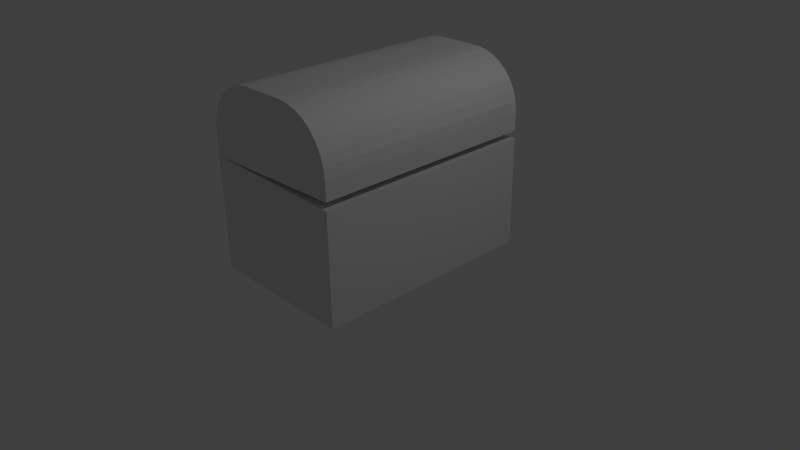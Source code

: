 # Source: chest.blend  (saved by Blender 2.70.0; exported with 4.5.12 LTS)
import bpy
from mathutils import Matrix  # noqa: F401  (used for matrix-valued properties, if any)

bpy.ops.wm.read_factory_settings(use_empty=True)
scene = bpy.context.scene
scene.name = 'Scene'

# ---- collections
col_collection_1 = bpy.data.collections.new('Collection 1'); scene.collection.children.link(col_collection_1)

# ---- materials (node trees are filled in below, after node groups)
mat_material = bpy.data.materials.new('Material')
mat_material.alpha_threshold = 0.0
mat_material.use_transparent_shadow = False
mat_material.roughness = 0.5
mat_material.line_color = (0.0, 0.0, 0.0, 1.0)

# ---- material node trees

# ---- world
world_world = bpy.data.worlds.new('World'); scene.world = world_world
world_world.color = (0.05088, 0.05088, 0.05088)
world_world.use_sun_shadow = False
world_world.sun_shadow_jitter_overblur = 0.0
world_world.cycles.sampling_method = 'MANUAL'
world_world.cycles.sample_map_resolution = 256

# ---- cameras
cam_camera = bpy.data.cameras.new('Camera')
cam_camera.clip_end = 100.0
cam_camera.lens = 35.0
cam_camera.sensor_width = 32.0
cam_camera.sensor_height = 18.0
cam_camera.ortho_scale = 7.314
cam_camera.dof.focus_distance = 0.0
cam_camera.dof.aperture_fstop = 128.0

# ---- lights
light_lamp = bpy.data.lights.new('Lamp', 'POINT')
light_lamp.transmission_factor = 0.0
light_lamp.cutoff_distance = 30.0
light_lamp.energy = 100.0
light_lamp.shadow_buffer_clip_start = 1.001
light_lamp.shadow_soft_size = 0.1
light_lamp.shadow_maximum_resolution = 0.006
light_lamp.use_absolute_resolution = True
light_lamp.cycles.use_multiple_importance_sampling = False

# ---- meshes
me_cube = bpy.data.meshes.new('Cube')
me_cube.from_pydata([(-1.0, 1.5, 0.5), (-1.0, -1.5, 0.5), (1.0, -1.5, 0.55), (1.0, 1.5, 0.55), (0.2929, -1.5, 1.5), (1.0, -1.5, 0.7929), (-1.0, 1.5, 0.7929), (-0.2929, 1.5, 1.5), (-0.9864, 1.5, 0.9308), (-0.9462, 1.5, 1.063), (-0.8808, 1.5, 1.186), (-0.7929, 1.5, 1.293), (-0.6857, 1.5, 1.381), (-0.5635, 1.5, 1.446), (-0.4308, 1.5, 1.486), (-0.2929, -1.5, 1.5), (-1.0, -1.5, 0.7929), (-0.4308, -1.5, 1.486), (-0.5635, -1.5, 1.446), (-0.6857, -1.5, 1.381), (-0.7929, -1.5, 1.293), (-0.8808, -1.5, 1.186), (-0.9462, -1.5, 1.063), (-0.9864, -1.5, 0.9308), (0.9864, -1.5, 0.9308), (0.9462, -1.5, 1.063), (0.8808, -1.5, 1.186), (0.7929, -1.5, 1.293), (0.6857, -1.5, 1.381), (0.5635, -1.5, 1.446), (0.4308, -1.5, 1.486), (0.2929, 1.5, 1.5), (1.0, 1.5, 0.7929), (0.4308, 1.5, 1.486), (0.5635, 1.5, 1.446), (0.6857, 1.5, 1.381), (0.7929, 1.5, 1.293), (0.8808, 1.5, 1.186), (0.9462, 1.5, 1.063), (0.9864, 1.5, 0.9308), (1.0, 1.5, -1.0), (1.0, -1.5, -1.0), (-1.0, -1.5, -1.0), (-1.0, 1.5, -1.0), (1.0, 1.5, 0.45), (1.0, -1.5, 0.45), (-1.0, -1.5, 0.5), (-1.0, 1.5, 0.5)], [], [(15, 17, 18, 19, 20, 21, 22, 23, 16, 1, 2, 5, 24, 25, 26, 27, 28, 29, 30, 4), (0, 6, 8, 9, 10, 11, 12, 13, 14, 7, 31, 33, 34, 35, 36, 37, 38, 39, 32, 3), (6, 0, 1, 16), (5, 32, 39, 24), (6, 16, 23, 8), (8, 23, 22, 9), (9, 22, 21, 10), (10, 21, 20, 11), (11, 20, 19, 12), (12, 19, 18, 13), (13, 18, 17, 14), (14, 17, 15, 7), (5, 2, 3, 32), (24, 39, 38, 25), (25, 38, 37, 26), (26, 37, 36, 27), (27, 36, 35, 28), (28, 35, 34, 29), (29, 34, 33, 30), (30, 33, 31, 4), (7, 15, 4, 31), (40, 41, 42, 43), (41, 45, 46, 42), (42, 46, 47, 43), (40, 44, 45, 41), (44, 40, 43, 47), (45, 44, 47, 46), (1, 0, 3, 2)])
me_cube.materials.append(mat_material)
me_cube.use_remesh_preserve_volume = False
me_cube.use_remesh_preserve_attributes = False
me_cube.use_mirror_vertex_groups = False
me_cube.update()
arm_armature = bpy.data.armatures.new('Armature')  # bones are not reproduced

# ---- objects
ob_armature = bpy.data.objects.new('Armature', arm_armature)
ob_cube = bpy.data.objects.new('Cube', me_cube)
ob_lamp = bpy.data.objects.new('Lamp', light_lamp)
ob_camera = bpy.data.objects.new('Camera', cam_camera)

# ---- transforms, parenting, visibility, modifiers, constraints
ob_armature.location = (-0.7765, -2.434, -1.696)
ob_armature.lineart.crease_threshold = 0.0
ob_cube.parent = ob_armature
ob_cube.matrix_parent_inverse = Matrix(((1.0, 0.0, 0.0, 0.7765), (0.0, 1.0, 0.0, 2.434), (0.0, 0.0, 1.0, 1.696), (0.0, 0.0, 0.0, 1.0)))
ob_cube.location = (0.0, 0.0, 1.0)
ob_cube.lock_rotations_4d = False
ob_cube.empty_display_type = 'ARROWS'
ob_cube.lineart.crease_threshold = 0.0
_vg = ob_cube.vertex_groups.new(name='Bone')
_vg = ob_cube.vertex_groups.new(name='Bone.001')
for _i, _w in zip([0, 6, 8, 47], [1.0, 0.9066, 0.5385, 1.0]): _vg.add([_i], _w, 'REPLACE')
_vg = ob_cube.vertex_groups.new(name='Bone.002')
for _i, _w in zip([0, 6, 8, 9, 10, 11, 47], [1.0, 0.9946, 0.9674, 0.9543, 0.9435, 0.6477, 1.0]): _vg.add([_i], _w, 'REPLACE')
_vg = ob_cube.vertex_groups.new(name='Bone.003')
for _i, _w in zip([7, 9, 10, 11, 12, 13, 14], [0.6281, 0.193, 0.8955, 0.8673, 0.7981, 0.7945, 0.8531]): _vg.add([_i], _w, 'REPLACE')
_vg = ob_cube.vertex_groups.new(name='Bone.004')
for _i, _w in zip([7, 13, 14, 31, 33, 34, 35], [0.9688, 0.6024, 0.9524, 0.9844, 0.991, 0.9908, 0.7477]): _vg.add([_i], _w, 'REPLACE')
_vg = ob_cube.vertex_groups.new(name='Bone.005')
for _i, _w in zip([33, 34, 35, 36, 37, 38], [0.5703, 0.8681, 0.7835, 0.7379, 0.7817, 0.7119]): _vg.add([_i], _w, 'REPLACE')
_vg = ob_cube.vertex_groups.new(name='Bone.006')
for _i, _w in zip([3, 32, 37, 38, 39], [0.5702, 0.7475, 0.5469, 0.7742, 0.7225]): _vg.add([_i], _w, 'REPLACE')
_vg = ob_cube.vertex_groups.new(name='Bone.007')
for _i, _w in zip([1, 16, 23, 46], [1.0, 0.8836, 0.4837, 1.0]): _vg.add([_i], _w, 'REPLACE')
_vg = ob_cube.vertex_groups.new(name='Bone.008')
for _i, _w in zip([1, 16, 20, 21, 22, 23, 46], [1.0, 1.0, 0.5848, 0.9708, 0.9726, 0.9886, 1.0]): _vg.add([_i], _w, 'REPLACE')
_vg = ob_cube.vertex_groups.new(name='Bone.009')
for _i, _w in zip([15, 17, 18, 19, 20, 21, 22], [0.5224, 0.8751, 0.769, 0.7555, 0.8577, 0.9517, 0.4545]): _vg.add([_i], _w, 'REPLACE')
_vg = ob_cube.vertex_groups.new(name='Bone.010')
for _i, _w in zip([4, 15, 17, 18, 28, 29, 30], [0.9976, 0.9869, 0.985, 0.7509, 0.6618, 0.992, 0.9998]): _vg.add([_i], _w, 'REPLACE')
_vg = ob_cube.vertex_groups.new(name='Bone.011')
for _i, _w in zip([25, 26, 27, 28, 29, 30], [0.792, 0.9038, 0.87, 0.8973, 0.9596, 0.8693]): _vg.add([_i], _w, 'REPLACE')
_vg = ob_cube.vertex_groups.new(name='Bone.012')
for _i, _w in zip([2, 5, 24, 25, 26], [0.4702, 0.8178, 0.7942, 0.8488, 0.6828]): _vg.add([_i], _w, 'REPLACE')
_m = ob_cube.modifiers.new('Armature', 'ARMATURE')
_m.object = ob_armature
ob_lamp.location = (4.076, 1.005, 5.904)
ob_lamp.rotation_euler = (0.6503, 0.05522, 1.866)
ob_lamp.lock_rotations_4d = False
ob_lamp.empty_display_type = 'ARROWS'
ob_lamp.color = (0.0, 0.0, 0.0, 0.0)
ob_lamp.lineart.crease_threshold = 0.0
ob_camera.location = (7.481, -6.508, 5.344)
ob_camera.rotation_euler = (1.109, 0.01082, 0.8149)
ob_camera.lock_rotations_4d = False
ob_camera.empty_display_type = 'ARROWS'
ob_camera.color = (0.0, 0.0, 0.0, 0.0)
ob_camera.display_type = 'WIRE'
ob_camera.lineart.crease_threshold = 0.0

# ---- collection membership
col_collection_1.objects.link(ob_armature)
col_collection_1.objects.link(ob_cube)
col_collection_1.objects.link(ob_lamp)
col_collection_1.objects.link(ob_camera)

# ---- scene / render settings (as saved in the file)
scene.camera = ob_camera
scene.frame_start = 1; scene.frame_end = 250; scene.frame_set(20)
scene.render.engine = 'BLENDER_EEVEE_NEXT'
scene.render.resolution_percentage = 50
scene.render.dither_intensity = 0.0
scene.cycles.use_denoising = False
scene.cycles.samples = 10
scene.cycles.sampling_pattern = 'TABULATED_SOBOL'
scene.cycles.light_sampling_threshold = 0.0
scene.cycles.use_adaptive_sampling = False
scene.cycles.use_light_tree = False
scene.cycles.blur_glossy = 0.0
scene.cycles.volume_bounces = 1
scene.cycles.pixel_filter_type = 'GAUSSIAN'
scene.cycles.sample_clamp_indirect = 0.0
scene.view_settings.view_transform = 'Standard'
bpy.context.view_layer.update()
